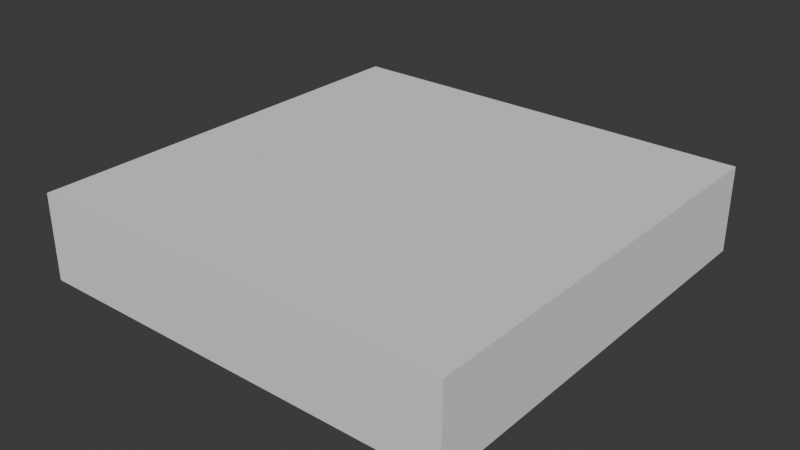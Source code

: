 # Source: michelson_interferometer.blend  (saved by Blender 4.3.34; exported with 4.5.12 LTS)
import bpy
from mathutils import Matrix  # noqa: F401  (used for matrix-valued properties, if any)

bpy.ops.wm.read_factory_settings(use_empty=True)
scene = bpy.context.scene
scene.name = 'Scene'

# ---- collections
col_collection = bpy.data.collections.new('Collection'); scene.collection.children.link(col_collection)

# ---- world
world_world = bpy.data.worlds.new('World'); scene.world = world_world
world_world.use_nodes = True; world_world.node_tree.nodes.clear()
_N = world_world.node_tree.nodes; _L = world_world.node_tree.links
n0 = _N.new('ShaderNodeOutputWorld'); n0.name = 'World Output'; n0.location = (300, 300)
n1 = _N.new('ShaderNodeBackground'); n1.name = 'Background'; n1.location = (10, 300)
n1.inputs[0].default_value = (0.05088, 0.05088, 0.05088, 1.0)
_L.new(n1.outputs[0], n0.inputs[0])
n0.is_active_output = True
world_world.color = (0.05088, 0.05088, 0.05088)
world_world.sun_shadow_jitter_overblur = 0.0

# ---- meshes
me_cube_001 = bpy.data.meshes.new('Cube.001')
me_cube_001.from_pydata([(-1.0, -1.0, -1.0), (-1.0, -1.0, 1.0), (-1.0, 1.0, -1.0), (-1.0, 1.0, 1.0), (1.0, -1.0, -1.0), (1.0, -1.0, 1.0), (1.0, 1.0, -1.0), (1.0, 1.0, 1.0)], [], [(0, 1, 3, 2), (2, 3, 7, 6), (6, 7, 5, 4), (4, 5, 1, 0), (2, 6, 4, 0), (7, 3, 1, 5)])
_uv = me_cube_001.uv_layers.new(name='UVMap')
_uv.uv.foreach_set('vector', [0.375, 0.0, 0.625, 0.0, 0.625, 0.25, 0.375, 0.25, 0.375, 0.25, 0.625, 0.25, 0.625, 0.5, 0.375, 0.5, 0.375, 0.5, 0.625, 0.5, 0.625, 0.75, 0.375, 0.75, 0.375, 0.75, 0.625, 0.75, 0.625, 1.0, 0.375, 1.0, 0.125, 0.5, 0.375, 0.5, 0.375, 0.75, 0.125, 0.75, 0.625, 0.5, 0.875, 0.5, 0.875, 0.75, 0.625, 0.75])
me_cube_001.update()
me_cube_003 = bpy.data.meshes.new('Cube.003')
me_cube_003.from_pydata([(-1.0, -1.0, -1.0), (-1.0, -1.0, 1.0), (-1.0, 1.0, -1.0), (-1.0, 1.0, 1.0), (1.0, -1.0, -1.0), (1.0, -1.0, 1.0), (1.0, 1.0, -1.0), (1.0, 1.0, 1.0)], [], [(0, 1, 3, 2), (2, 3, 7, 6), (6, 7, 5, 4), (4, 5, 1, 0), (2, 6, 4, 0), (7, 3, 1, 5)])
_uv = me_cube_003.uv_layers.new(name='UVMap')
_uv.uv.foreach_set('vector', [0.375, 0.0, 0.625, 0.0, 0.625, 0.25, 0.375, 0.25, 0.375, 0.25, 0.625, 0.25, 0.625, 0.5, 0.375, 0.5, 0.375, 0.5, 0.625, 0.5, 0.625, 0.75, 0.375, 0.75, 0.375, 0.75, 0.625, 0.75, 0.625, 1.0, 0.375, 1.0, 0.125, 0.5, 0.375, 0.5, 0.375, 0.75, 0.125, 0.75, 0.625, 0.5, 0.875, 0.5, 0.875, 0.75, 0.625, 0.75])
me_cube_003.update()
me_cube_004 = bpy.data.meshes.new('Cube.004')
me_cube_004.from_pydata([(-1.0, -1.0, -1.0), (-1.0, -1.0, 1.0), (-1.0, 1.0, -1.0), (-1.0, 1.0, 1.0), (1.0, -1.0, -1.0), (1.0, -1.0, 1.0), (1.0, 1.0, -1.0), (1.0, 1.0, 1.0)], [], [(0, 1, 3, 2), (2, 3, 7, 6), (6, 7, 5, 4), (4, 5, 1, 0), (2, 6, 4, 0), (7, 3, 1, 5)])
_uv = me_cube_004.uv_layers.new(name='UVMap')
_uv.uv.foreach_set('vector', [0.375, 0.0, 0.625, 0.0, 0.625, 0.25, 0.375, 0.25, 0.375, 0.25, 0.625, 0.25, 0.625, 0.5, 0.375, 0.5, 0.375, 0.5, 0.625, 0.5, 0.625, 0.75, 0.375, 0.75, 0.375, 0.75, 0.625, 0.75, 0.625, 1.0, 0.375, 1.0, 0.125, 0.5, 0.375, 0.5, 0.375, 0.75, 0.125, 0.75, 0.625, 0.5, 0.875, 0.5, 0.875, 0.75, 0.625, 0.75])
me_cube_004.update()
me_cube_005 = bpy.data.meshes.new('Cube.005')
me_cube_005.from_pydata([(-1.0, -1.0, -1.0), (-1.0, -1.0, 1.0), (-1.0, 1.0, -1.0), (-1.0, 1.0, 1.0), (1.0, -1.0, -1.0), (1.0, -1.0, 1.0), (1.0, 1.0, -1.0), (1.0, 1.0, 1.0)], [], [(0, 1, 3, 2), (2, 3, 7, 6), (6, 7, 5, 4), (4, 5, 1, 0), (2, 6, 4, 0), (7, 3, 1, 5)])
_uv = me_cube_005.uv_layers.new(name='UVMap')
_uv.uv.foreach_set('vector', [0.375, 0.0, 0.625, 0.0, 0.625, 0.25, 0.375, 0.25, 0.375, 0.25, 0.625, 0.25, 0.625, 0.5, 0.375, 0.5, 0.375, 0.5, 0.625, 0.5, 0.625, 0.75, 0.375, 0.75, 0.375, 0.75, 0.625, 0.75, 0.625, 1.0, 0.375, 1.0, 0.125, 0.5, 0.375, 0.5, 0.375, 0.75, 0.125, 0.75, 0.625, 0.5, 0.875, 0.5, 0.875, 0.75, 0.625, 0.75])
me_cube_005.update()
me_cube_006 = bpy.data.meshes.new('Cube.006')
me_cube_006.from_pydata([(-1.0, -1.0, -1.0), (-1.0, -1.0, 1.0), (-1.0, 1.0, -1.0), (-1.0, 1.0, 1.0), (1.0, -1.0, -1.0), (1.0, -1.0, 1.0), (1.0, 1.0, -1.0), (1.0, 1.0, 1.0)], [], [(0, 1, 3, 2), (2, 3, 7, 6), (6, 7, 5, 4), (4, 5, 1, 0), (2, 6, 4, 0)])
_uv = me_cube_006.uv_layers.new(name='UVMap')
_uv.uv.foreach_set('vector', [0.375, 0.0, 0.625, 0.0, 0.625, 0.25, 0.375, 0.25, 0.375, 0.25, 0.625, 0.25, 0.625, 0.5, 0.375, 0.5, 0.375, 0.5, 0.625, 0.5, 0.625, 0.75, 0.375, 0.75, 0.375, 0.75, 0.625, 0.75, 0.625, 1.0, 0.375, 1.0, 0.125, 0.5, 0.375, 0.5, 0.375, 0.75, 0.125, 0.75])
me_cube_006.update()
me_cylinder = bpy.data.meshes.new('Cylinder')
me_cylinder.from_pydata([(0.0, 1.0, -1.0), (0.0, 1.0, 1.0), (0.1951, 0.9808, -1.0), (0.1951, 0.9808, 1.0), (0.3827, 0.9239, -1.0), (0.3827, 0.9239, 1.0), (0.5556, 0.8315, -1.0), (0.5556, 0.8315, 1.0), (0.7071, 0.7071, -1.0), (0.7071, 0.7071, 1.0), (0.8315, 0.5556, -1.0), (0.8315, 0.5556, 1.0), (0.9239, 0.3827, -1.0), (0.9239, 0.3827, 1.0), (0.9808, 0.1951, -1.0), (0.9808, 0.1951, 1.0), (1.0, 0.0, -1.0), (1.0, 0.0, 1.0), (0.9808, -0.1951, -1.0), (0.9808, -0.1951, 1.0), (0.9239, -0.3827, -1.0), (0.9239, -0.3827, 1.0), (0.8315, -0.5556, -1.0), (0.8315, -0.5556, 1.0), (0.7071, -0.7071, -1.0), (0.7071, -0.7071, 1.0), (0.5556, -0.8315, -1.0), (0.5556, -0.8315, 1.0), (0.3827, -0.9239, -1.0), (0.3827, -0.9239, 1.0), (0.1951, -0.9808, -1.0), (0.1951, -0.9808, 1.0), (0.0, -1.0, -1.0), (0.0, -1.0, 1.0), (-0.1951, -0.9808, -1.0), (-0.1951, -0.9808, 1.0), (-0.3827, -0.9239, -1.0), (-0.3827, -0.9239, 1.0), (-0.5556, -0.8315, -1.0), (-0.5556, -0.8315, 1.0), (-0.7071, -0.7071, -1.0), (-0.7071, -0.7071, 1.0), (-0.8315, -0.5556, -1.0), (-0.8315, -0.5556, 1.0), (-0.9239, -0.3827, -1.0), (-0.9239, -0.3827, 1.0), (-0.9808, -0.1951, -1.0), (-0.9808, -0.1951, 1.0), (-1.0, 0.0, -1.0), (-1.0, 0.0, 1.0), (-0.9808, 0.1951, -1.0), (-0.9808, 0.1951, 1.0), (-0.9239, 0.3827, -1.0), (-0.9239, 0.3827, 1.0), (-0.8315, 0.5556, -1.0), (-0.8315, 0.5556, 1.0), (-0.7071, 0.7071, -1.0), (-0.7071, 0.7071, 1.0), (-0.5556, 0.8315, -1.0), (-0.5556, 0.8315, 1.0), (-0.3827, 0.9239, -1.0), (-0.3827, 0.9239, 1.0), (-0.1951, 0.9808, -1.0), (-0.1951, 0.9808, 1.0)], [], [(0, 1, 3, 2), (2, 3, 5, 4), (4, 5, 7, 6), (6, 7, 9, 8), (8, 9, 11, 10), (10, 11, 13, 12), (12, 13, 15, 14), (14, 15, 17, 16), (16, 17, 19, 18), (18, 19, 21, 20), (20, 21, 23, 22), (22, 23, 25, 24), (24, 25, 27, 26), (26, 27, 29, 28), (28, 29, 31, 30), (30, 31, 33, 32), (32, 33, 35, 34), (34, 35, 37, 36), (36, 37, 39, 38), (38, 39, 41, 40), (40, 41, 43, 42), (42, 43, 45, 44), (44, 45, 47, 46), (46, 47, 49, 48), (48, 49, 51, 50), (50, 51, 53, 52), (52, 53, 55, 54), (54, 55, 57, 56), (56, 57, 59, 58), (58, 59, 61, 60), (3, 1, 63, 61, 59, 57, 55, 53, 51, 49, 47, 45, 43, 41, 39, 37, 35, 33, 31, 29, 27, 25, 23, 21, 19, 17, 15, 13, 11, 9, 7, 5), (60, 61, 63, 62), (62, 63, 1, 0), (0, 2, 4, 6, 8, 10, 12, 14, 16, 18, 20, 22, 24, 26, 28, 30, 32, 34, 36, 38, 40, 42, 44, 46, 48, 50, 52, 54, 56, 58, 60, 62)])
_uv = me_cylinder.uv_layers.new(name='UVMap')
_uv.uv.foreach_set('vector', [1.0, 0.5, 1.0, 1.0, 0.9688, 1.0, 0.9688, 0.5, 0.9688, 0.5, 0.9688, 1.0, 0.9375, 1.0, 0.9375, 0.5, 0.9375, 0.5, 0.9375, 1.0, 0.9062, 1.0, 0.9062, 0.5, 0.9062, 0.5, 0.9062, 1.0, 0.875, 1.0, 0.875, 0.5, 0.875, 0.5, 0.875, 1.0, 0.8438, 1.0, 0.8438, 0.5, 0.8438, 0.5, 0.8438, 1.0, 0.8125, 1.0, 0.8125, 0.5, 0.8125, 0.5, 0.8125, 1.0, 0.7812, 1.0, 0.7812, 0.5, 0.7812, 0.5, 0.7812, 1.0, 0.75, 1.0, 0.75, 0.5, 0.75, 0.5, 0.75, 1.0, 0.7188, 1.0, 0.7188, 0.5, 0.7188, 0.5, 0.7188, 1.0, 0.6875, 1.0, 0.6875, 0.5, 0.6875, 0.5, 0.6875, 1.0, 0.6562, 1.0, 0.6562, 0.5, 0.6562, 0.5, 0.6562, 1.0, 0.625, 1.0, 0.625, 0.5, 0.625, 0.5, 0.625, 1.0, 0.5938, 1.0, 0.5938, 0.5, 0.5938, 0.5, 0.5938, 1.0, 0.5625, 1.0, 0.5625, 0.5, 0.5625, 0.5, 0.5625, 1.0, 0.5312, 1.0, 0.5312, 0.5, 0.5312, 0.5, 0.5312, 1.0, 0.5, 1.0, 0.5, 0.5, 0.5, 0.5, 0.5, 1.0, 0.4688, 1.0, 0.4688, 0.5, 0.4688, 0.5, 0.4688, 1.0, 0.4375, 1.0, 0.4375, 0.5, 0.4375, 0.5, 0.4375, 1.0, 0.4062, 1.0, 0.4062, 0.5, 0.4062, 0.5, 0.4062, 1.0, 0.375, 1.0, 0.375, 0.5, 0.375, 0.5, 0.375, 1.0, 0.3438, 1.0, 0.3438, 0.5, 0.3438, 0.5, 0.3438, 1.0, 0.3125, 1.0, 0.3125, 0.5, 0.3125, 0.5, 0.3125, 1.0, 0.2812, 1.0, 0.2812, 0.5, 0.2812, 0.5, 0.2812, 1.0, 0.25, 1.0, 0.25, 0.5, 0.25, 0.5, 0.25, 1.0, 0.2188, 1.0, 0.2188, 0.5, 0.2188, 0.5, 0.2188, 1.0, 0.1875, 1.0, 0.1875, 0.5, 0.1875, 0.5, 0.1875, 1.0, 0.1562, 1.0, 0.1562, 0.5, 0.1562, 0.5, 0.1562, 1.0, 0.125, 1.0, 0.125, 0.5, 0.125, 0.5, 0.125, 1.0, 0.09375, 1.0, 0.09375, 0.5, 0.09375, 0.5, 0.09375, 1.0, 0.0625, 1.0, 0.0625, 0.5, 0.2968, 0.4854, 0.25, 0.49, 0.2032, 0.4854, 0.1582, 0.4717, 0.1167, 0.4496, 0.08029, 0.4197, 0.05045, 0.3833, 0.02827, 0.3418, 0.01461, 0.2968, 0.01, 0.25, 0.01461, 0.2032, 0.02827, 0.1582, 0.05045, 0.1167, 0.08029, 0.08029, 0.1167, 0.05045, 0.1582, 0.02827, 0.2032, 0.01461, 0.25, 0.01, 0.2968, 0.01461, 0.3418, 0.02827, 0.3833, 0.05045, 0.4197, 0.08029, 0.4496, 0.1167, 0.4717, 0.1582, 0.4854, 0.2032, 0.49, 0.25, 0.4854, 0.2968, 0.4717, 0.3418, 0.4496, 0.3833, 0.4197, 0.4197, 0.3833, 0.4496, 0.3418, 0.4717, 0.0625, 0.5, 0.0625, 1.0, 0.03125, 1.0, 0.03125, 0.5, 0.03125, 0.5, 0.03125, 1.0, 0.0, 1.0, 0.0, 0.5, 0.75, 0.49, 0.7968, 0.4854, 0.8418, 0.4717, 0.8833, 0.4496, 0.9197, 0.4197, 0.9496, 0.3833, 0.9717, 0.3418, 0.9854, 0.2968, 0.99, 0.25, 0.9854, 0.2032, 0.9717, 0.1582, 0.9496, 0.1167, 0.9197, 0.08029, 0.8833, 0.05045, 0.8418, 0.02827, 0.7968, 0.01461, 0.75, 0.01, 0.7032, 0.01461, 0.6582, 0.02827, 0.6167, 0.05045, 0.5803, 0.08029, 0.5504, 0.1167, 0.5283, 0.1582, 0.5146, 0.2032, 0.51, 0.25, 0.5146, 0.2968, 0.5283, 0.3418, 0.5504, 0.3833, 0.5803, 0.4197, 0.6167, 0.4496, 0.6582, 0.4717, 0.7032, 0.4854])
me_cylinder.update()
me_cube_009 = bpy.data.meshes.new('Cube.009')
me_cube_009.from_pydata([(-1.0, -1.0, -1.0), (-1.0, -1.0, 1.0), (-1.0, 1.0, -1.0), (-1.0, 1.0, 1.0), (1.0, -1.0, -1.0), (1.0, -1.0, 1.0), (1.0, 1.0, -1.0), (1.0, 1.0, 1.0)], [], [(0, 1, 3, 2), (2, 3, 7, 6), (6, 7, 5, 4), (4, 5, 1, 0), (2, 6, 4, 0), (7, 3, 1, 5)])
_uv = me_cube_009.uv_layers.new(name='UVMap')
_uv.uv.foreach_set('vector', [0.375, 0.0, 0.625, 0.0, 0.625, 0.25, 0.375, 0.25, 0.375, 0.25, 0.625, 0.25, 0.625, 0.5, 0.375, 0.5, 0.375, 0.5, 0.625, 0.5, 0.625, 0.75, 0.375, 0.75, 0.375, 0.75, 0.625, 0.75, 0.625, 1.0, 0.375, 1.0, 0.125, 0.5, 0.375, 0.5, 0.375, 0.75, 0.125, 0.75, 0.625, 0.5, 0.875, 0.5, 0.875, 0.75, 0.625, 0.75])
me_cube_009.update()
me_cube_010 = bpy.data.meshes.new('Cube.010')
me_cube_010.from_pydata([(-1.0, -1.0, -1.0), (-1.0, -1.0, 1.0), (-1.0, 1.0, -1.0), (-1.0, 1.0, 1.0), (1.0, -1.0, -1.0), (1.0, -1.0, 1.0), (1.0, 1.0, -1.0), (1.0, 1.0, 1.0)], [], [(0, 1, 3, 2), (2, 3, 7, 6), (6, 7, 5, 4), (4, 5, 1, 0), (2, 6, 4, 0), (7, 3, 1, 5)])
_uv = me_cube_010.uv_layers.new(name='UVMap')
_uv.uv.foreach_set('vector', [0.375, 0.0, 0.625, 0.0, 0.625, 0.25, 0.375, 0.25, 0.375, 0.25, 0.625, 0.25, 0.625, 0.5, 0.375, 0.5, 0.375, 0.5, 0.625, 0.5, 0.625, 0.75, 0.375, 0.75, 0.375, 0.75, 0.625, 0.75, 0.625, 1.0, 0.375, 1.0, 0.125, 0.5, 0.375, 0.5, 0.375, 0.75, 0.125, 0.75, 0.625, 0.5, 0.875, 0.5, 0.875, 0.75, 0.625, 0.75])
me_cube_010.update()
me_cube_012 = bpy.data.meshes.new('Cube.012')
me_cube_012.from_pydata([(-1.0, -1.0, -1.0), (-1.0, -1.0, 1.0), (-1.0, 1.0, -1.0), (-1.0, 1.0, 1.0), (1.0, -1.0, -1.0), (1.0, -1.0, 1.0), (1.0, 1.0, -1.0), (1.0, 1.0, 1.0)], [], [(0, 1, 3, 2), (2, 3, 7, 6), (6, 7, 5, 4), (4, 5, 1, 0), (2, 6, 4, 0), (7, 3, 1, 5)])
_uv = me_cube_012.uv_layers.new(name='UVMap')
_uv.uv.foreach_set('vector', [0.375, 0.0, 0.625, 0.0, 0.625, 0.25, 0.375, 0.25, 0.375, 0.25, 0.625, 0.25, 0.625, 0.5, 0.375, 0.5, 0.375, 0.5, 0.625, 0.5, 0.625, 0.75, 0.375, 0.75, 0.375, 0.75, 0.625, 0.75, 0.625, 1.0, 0.375, 1.0, 0.125, 0.5, 0.375, 0.5, 0.375, 0.75, 0.125, 0.75, 0.625, 0.5, 0.875, 0.5, 0.875, 0.75, 0.625, 0.75])
me_cube_012.update()
me_cube_011 = bpy.data.meshes.new('Cube.011')
me_cube_011.from_pydata([(-1.0, -1.0, -1.0), (-1.0, -1.0, 1.0), (-1.0, 1.0, -1.0), (-1.0, 1.0, 1.0), (1.0, -1.0, -1.0), (1.0, -1.0, 1.0), (1.0, 1.0, -1.0), (1.0, 1.0, 1.0)], [], [(0, 1, 3, 2), (2, 3, 7, 6), (6, 7, 5, 4), (4, 5, 1, 0), (2, 6, 4, 0), (7, 3, 1, 5)])
_uv = me_cube_011.uv_layers.new(name='UVMap')
_uv.uv.foreach_set('vector', [0.375, 0.0, 0.625, 0.0, 0.625, 0.25, 0.375, 0.25, 0.375, 0.25, 0.625, 0.25, 0.625, 0.5, 0.375, 0.5, 0.375, 0.5, 0.625, 0.5, 0.625, 0.75, 0.375, 0.75, 0.375, 0.75, 0.625, 0.75, 0.625, 1.0, 0.375, 1.0, 0.125, 0.5, 0.375, 0.5, 0.375, 0.75, 0.125, 0.75, 0.625, 0.5, 0.875, 0.5, 0.875, 0.75, 0.625, 0.75])
me_cube_011.update()

# ---- objects
ob_base = bpy.data.objects.new('Base', me_cube_001)
ob_mirror_holder_2 = bpy.data.objects.new('Mirror holder 2', me_cube_003)
ob_mirror_holder_1 = bpy.data.objects.new('Mirror holder 1', me_cube_004)
ob_cube_003 = bpy.data.objects.new('Cube.003', me_cube_005)
ob_cube_holder = bpy.data.objects.new('Cube holder', me_cube_006)
ob_cylinder = bpy.data.objects.new('Cylinder', me_cylinder)
ob_mirror_holder_2_001 = bpy.data.objects.new('Mirror holder 2.001', me_cube_009)
ob_mirror_holder_1_001 = bpy.data.objects.new('Mirror holder 1.001', me_cube_010)
ob_mirror_holder_2_002 = bpy.data.objects.new('Mirror holder 2.002', me_cube_012)
ob_mirror_holder_1_002 = bpy.data.objects.new('Mirror holder 1.002', me_cube_011)

# ---- transforms, parenting, visibility, modifiers, constraints
ob_base.location = (0.0, 0.0, 0.0)
ob_base.scale = (100.0, 120.0, 1.0)
_m = ob_base.modifiers.new('Boolean.001', 'BOOLEAN')
_m.object = ob_cube_holder
_m.operation = 'UNION'
_m = ob_base.modifiers.new('Boolean.002', 'BOOLEAN')
_m.object = ob_cylinder
_m = ob_base.modifiers.new('Boolean', 'BOOLEAN')
_m.object = ob_mirror_holder_1
_m.operation = 'UNION'
_m = ob_base.modifiers.new('Boolean.003', 'BOOLEAN')
_m.object = ob_mirror_holder_2
_m.operation = 'UNION'
ob_mirror_holder_2.location = (-19.8, 31.8, 4.333)
ob_mirror_holder_2.rotation_euler = (1.043e-15, 3.142, 4.712)
ob_mirror_holder_2.scale = (12.5, 50.0, 5.0)
_m = ob_mirror_holder_2.modifiers.new('Boolean', 'BOOLEAN')
_m.object = ob_mirror_holder_2_001
_m = ob_mirror_holder_2.modifiers.new('Boolean.001', 'BOOLEAN')
_m.object = ob_mirror_holder_2_002
ob_mirror_holder_1.location = (50.2, -38.2, 4.333)
ob_mirror_holder_1.rotation_euler = (-2.849e-14, -3.142, 3.142)
ob_mirror_holder_1.scale = (12.5, 50.0, 5.0)
_m = ob_mirror_holder_1.modifiers.new('Boolean', 'BOOLEAN')
_m.object = ob_mirror_holder_1_001
_m = ob_mirror_holder_1.modifiers.new('Boolean.001', 'BOOLEAN')
_m.object = ob_mirror_holder_1_002
ob_cube_003.location = (0.0, 0.0, 104.0)
ob_cube_003.scale = (500.0, 500.0, 100.0)
ob_cube_holder.location = (50.2, 31.8, 12.25)
ob_cube_holder.rotation_euler = (0.0, -0.0, 3.142)
ob_cube_holder.scale = (12.5, 12.5, 12.5)
_m = ob_cube_holder.modifiers.new('Solidify', 'SOLIDIFY')
_m.thickness = 0.3
_m = ob_cube_holder.modifiers.new('Boolean', 'BOOLEAN')
_m.object = ob_cube_003
ob_cylinder.location = (80.31, 31.8, 0.0)
ob_cylinder.scale = (2.0, 2.0, 5.0)
ob_mirror_holder_2_001.location = (-20.8, 31.8, 6.833)
ob_mirror_holder_2_001.rotation_euler = (1.043e-15, 3.142, 4.712)
ob_mirror_holder_2_001.scale = (6.0, 50.0, 2.5)
ob_mirror_holder_1_001.location = (50.2, -39.2, 6.833)
ob_mirror_holder_1_001.rotation_euler = (-2.849e-14, -3.142, 3.142)
ob_mirror_holder_1_001.scale = (6.0, 50.0, 2.5)
ob_mirror_holder_2_002.location = (-19.8, 31.8, 4.333)
ob_mirror_holder_2_002.rotation_euler = (1.043e-15, 3.142, 4.712)
ob_mirror_holder_2_002.scale = (10.0, 50.0, 2.5)
ob_mirror_holder_1_002.location = (50.2, -38.2, 4.333)
ob_mirror_holder_1_002.rotation_euler = (-2.849e-14, -3.142, 3.142)
ob_mirror_holder_1_002.scale = (10.0, 50.0, 2.5)

# ---- collection membership
col_collection.objects.link(ob_base)
col_collection.objects.link(ob_mirror_holder_2)
col_collection.objects.link(ob_mirror_holder_1)
col_collection.objects.link(ob_cube_003)
col_collection.objects.link(ob_cube_holder)
col_collection.objects.link(ob_cylinder)
col_collection.objects.link(ob_mirror_holder_2_001)
col_collection.objects.link(ob_mirror_holder_1_001)
col_collection.objects.link(ob_mirror_holder_2_002)
col_collection.objects.link(ob_mirror_holder_1_002)

# ---- scene / render settings (as saved in the file)
scene.frame_start = 1; scene.frame_end = 250; scene.frame_set(1)
scene.render.engine = 'BLENDER_EEVEE_NEXT'
bpy.context.view_layer.update()

# ---- added for rendering (the .blend has no active camera and no usable light): camera, sun
cam_auto = bpy.data.cameras.new('AutoCamera')
cam_auto.lens = 50.0
cam_auto.sensor_width = 36.0
cam_auto.clip_end = 23212.9
ob_auto_camera = bpy.data.objects.new('AutoCamera', cam_auto)
scene.collection.objects.link(ob_auto_camera)
ob_auto_camera.location = (1322.68, -1587.21, 1157.64)
ob_auto_camera.rotation_euler = (1.09748, -7.21219e-08, 0.694738)
scene.camera = ob_auto_camera
light_auto_sun = bpy.data.lights.new('AutoSun', 'SUN')
light_auto_sun.energy = 3.0
light_auto_sun.angle = 0.0523599
ob_auto_sun = bpy.data.objects.new('AutoSun', light_auto_sun)
scene.collection.objects.link(ob_auto_sun)
ob_auto_sun.rotation_euler = (0.872665, 0.174533, 0.523599)
bpy.context.view_layer.update()
